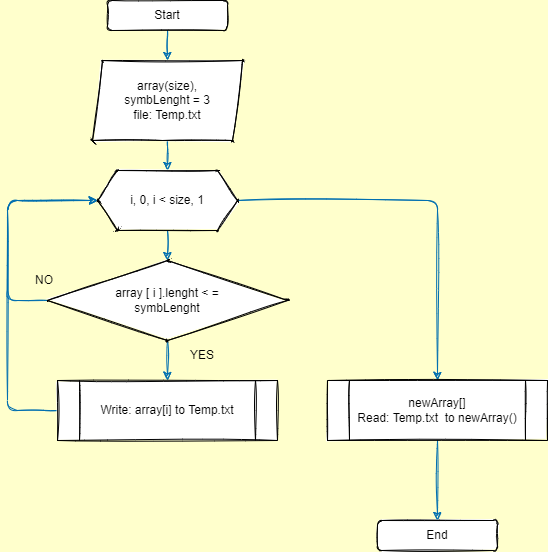

The diagram above was exported from draw.io. Its source (the exported page's mxGraphModel, read from the mxfile embedded in the PNG):
<mxGraphModel dx="878" dy="248" grid="0" gridSize="9" guides="1" tooltips="1" connect="1" arrows="1" fold="1" page="1" pageScale="1" pageWidth="827" pageHeight="1169" background="#FFFFCC" math="0" shadow="0">
  <root>
    <mxCell id="0" />
    <mxCell id="1" parent="0" />
    <mxCell id="45" value="" style="edgeStyle=none;html=1;sketch=1;fillColor=#1ba1e2;strokeColor=#006EAF;" parent="1" source="46" target="48" edge="1">
      <mxGeometry relative="1" as="geometry" />
    </mxCell>
    <mxCell id="46" value="Start" style="rounded=1;whiteSpace=wrap;html=1;sketch=1;" parent="1" vertex="1">
      <mxGeometry x="260" y="20" width="120" height="30" as="geometry" />
    </mxCell>
    <mxCell id="47" value="" style="edgeStyle=none;html=1;sketch=1;fillColor=#1ba1e2;strokeColor=#006EAF;" parent="1" source="48" target="51" edge="1">
      <mxGeometry relative="1" as="geometry" />
    </mxCell>
    <mxCell id="48" value="array(size),&lt;br&gt;symbLenght = 3&lt;br&gt;file: Temp.txt" style="shape=parallelogram;perimeter=parallelogramPerimeter;whiteSpace=wrap;html=1;fixedSize=1;rounded=1;size=10;arcSize=0;sketch=1;" parent="1" vertex="1">
      <mxGeometry x="245" y="80" width="150" height="80" as="geometry" />
    </mxCell>
    <mxCell id="49" value="" style="edgeStyle=none;html=1;sketch=1;fillColor=#1ba1e2;strokeColor=#006EAF;" parent="1" source="51" target="54" edge="1">
      <mxGeometry relative="1" as="geometry" />
    </mxCell>
    <mxCell id="50" value="" style="edgeStyle=none;html=1;entryX=0.5;entryY=0;entryDx=0;entryDy=0;sketch=1;fillColor=#1ba1e2;strokeColor=#006EAF;" parent="1" source="51" target="61" edge="1">
      <mxGeometry relative="1" as="geometry">
        <mxPoint x="585" y="280" as="targetPoint" />
        <Array as="points">
          <mxPoint x="590" y="220" />
        </Array>
      </mxGeometry>
    </mxCell>
    <mxCell id="51" value="i, 0, i &amp;lt; size, 1" style="shape=hexagon;perimeter=hexagonPerimeter2;whiteSpace=wrap;html=1;fixedSize=1;rounded=1;arcSize=0;sketch=1;" parent="1" vertex="1">
      <mxGeometry x="250" y="190" width="140" height="60" as="geometry" />
    </mxCell>
    <mxCell id="52" value="" style="edgeStyle=none;html=1;entryX=0.5;entryY=0;entryDx=0;entryDy=0;sketch=1;fillColor=#1ba1e2;strokeColor=#006EAF;" parent="1" source="54" target="59" edge="1">
      <mxGeometry relative="1" as="geometry" />
    </mxCell>
    <mxCell id="53" style="edgeStyle=none;html=1;exitX=0;exitY=0.5;exitDx=0;exitDy=0;sketch=1;fillColor=#1ba1e2;strokeColor=#006EAF;" parent="1" source="54" edge="1">
      <mxGeometry relative="1" as="geometry">
        <mxPoint x="250" y="220" as="targetPoint" />
        <Array as="points">
          <mxPoint x="160" y="320" />
          <mxPoint x="160" y="220" />
        </Array>
      </mxGeometry>
    </mxCell>
    <mxCell id="54" value="&lt;span&gt;array [ i ].lenght &amp;lt; =&lt;/span&gt;&lt;br&gt;&lt;span&gt;symbLenght&lt;/span&gt;" style="rhombus;whiteSpace=wrap;html=1;rounded=1;arcSize=0;sketch=1;" parent="1" vertex="1">
      <mxGeometry x="200" y="280" width="240" height="80" as="geometry" />
    </mxCell>
    <mxCell id="55" style="edgeStyle=none;html=1;exitX=0;exitY=0.5;exitDx=0;exitDy=0;entryX=0;entryY=0.5;entryDx=0;entryDy=0;sketch=1;fillColor=#1ba1e2;strokeColor=#006EAF;" parent="1" source="59" target="51" edge="1">
      <mxGeometry relative="1" as="geometry">
        <Array as="points">
          <mxPoint x="160" y="430" />
          <mxPoint x="160" y="220" />
        </Array>
        <mxPoint x="250" y="505" as="sourcePoint" />
      </mxGeometry>
    </mxCell>
    <mxCell id="56" value="NO" style="text;html=1;strokeColor=none;fillColor=none;align=center;verticalAlign=middle;whiteSpace=wrap;rounded=0;sketch=1;fontColor=#000000;" parent="1" vertex="1">
      <mxGeometry x="167" y="285" width="60" height="30" as="geometry" />
    </mxCell>
    <mxCell id="57" value="YES" style="text;html=1;align=center;verticalAlign=middle;whiteSpace=wrap;rounded=0;sketch=1;fontColor=#000000;" parent="1" vertex="1">
      <mxGeometry x="325" y="360" width="60" height="30" as="geometry" />
    </mxCell>
    <mxCell id="58" value="End" style="rounded=1;whiteSpace=wrap;html=1;sketch=1;" parent="1" vertex="1">
      <mxGeometry x="530" y="540" width="120" height="30" as="geometry" />
    </mxCell>
    <mxCell id="59" value="Write: array[i] to Temp.txt" style="shape=process;whiteSpace=wrap;html=1;backgroundOutline=1;sketch=1;" parent="1" vertex="1">
      <mxGeometry x="210" y="400" width="220" height="60" as="geometry" />
    </mxCell>
    <mxCell id="60" value="" style="edgeStyle=none;html=1;sketch=1;fillColor=#1ba1e2;strokeColor=#006EAF;" parent="1" source="61" target="58" edge="1">
      <mxGeometry relative="1" as="geometry" />
    </mxCell>
    <mxCell id="61" value="newArray[]&lt;br&gt;Read: Temp.txt&amp;nbsp; to newArray()" style="shape=process;whiteSpace=wrap;html=1;backgroundOutline=1;sketch=1;" parent="1" vertex="1">
      <mxGeometry x="480" y="400" width="220" height="60" as="geometry" />
    </mxCell>
  </root>
</mxGraphModel>